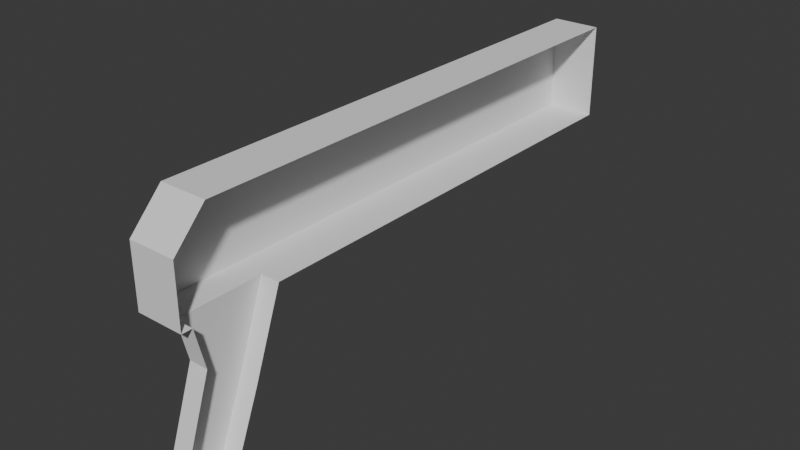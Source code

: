 # Source: mox47.blend  (saved by Blender 4.2.66; exported with 4.5.12 LTS)
import bpy
from mathutils import Matrix  # noqa: F401  (used for matrix-valued properties, if any)

bpy.ops.wm.read_factory_settings(use_empty=True)
scene = bpy.context.scene
scene.name = 'Scene'

# ---- collections
col_collection = bpy.data.collections.new('Collection'); scene.collection.children.link(col_collection)
col_2 = bpy.data.collections.new('コレクション 2'); scene.collection.children.link(col_2)

# ---- world
world_world = bpy.data.worlds.new('World'); scene.world = world_world
world_world.use_nodes = True; world_world.node_tree.nodes.clear()
_N = world_world.node_tree.nodes; _L = world_world.node_tree.links
n0 = _N.new('ShaderNodeOutputWorld'); n0.name = 'World Output'; n0.location = (300, 300)
n1 = _N.new('ShaderNodeBackground'); n1.name = 'Background'; n1.location = (10, 300)
n1.inputs[0].default_value = (0.05088, 0.05088, 0.05088, 1.0)
_L.new(n1.outputs[0], n0.inputs[0])
n0.is_active_output = True
world_world.color = (0.05088, 0.05088, 0.05088)
world_world.sun_shadow_jitter_overblur = 0.0

# ---- meshes
me_cube_003 = bpy.data.meshes.new('Cube.003')
me_cube_003.from_pydata([(-0.064, -0.198, -0.127), (-0.064, -0.16, -0.14), (0.0, -0.118, -0.03), (0.0, -0.182, -0.03), (-0.064, -0.175, -0.06), (-0.064, -0.14, -0.09), (0.0, 0.22, 0.04), (0.0, 0.22, -0.03), (-0.159, -0.19, -0.03), (-0.159, 0.22, -0.03), (0.0, -0.19, -0.03), (0.0, -0.14, -0.09), (0.0, -0.175, -0.06), (-0.064, -0.182, -0.03), (0.0, -0.16, -0.14), (0.0, -0.198, -0.127), (-0.064, -0.118, -0.03), (-0.159, -0.19, 0.015), (0.0, -0.19, 0.015), (0.0, -0.166, 0.04), (-0.159, 0.22, 0.04), (-0.159, -0.166, 0.04), (-0.159, -0.182, -0.03), (-0.064, -0.19, -0.03), (-0.159, -0.118, -0.03), (-0.054, 0.22, -0.03), (-0.054, 0.22, 0.04), (-0.064, -0.19, 0.015), (-0.064, -0.166, 0.04)], [(2, 3), (13, 23)], [(4, 5, 16, 13), (8, 22, 24, 9, 20, 21, 17), (1, 0, 15, 14), (8, 17, 27, 23), (0, 4, 12, 15), (0, 1, 5, 4), (5, 1, 14, 11), (16, 5, 11, 2), (4, 13, 3, 12), (21, 20, 26, 6, 19, 28), (22, 13, 16, 24), (10, 3, 13, 22, 8, 23), (21, 28, 27, 17), (24, 16, 25, 9), (25, 16, 2, 7), (25, 26, 20, 9), (26, 25, 7, 6), (23, 27, 18, 10), (27, 28, 19, 18)])
_uv = me_cube_003.uv_layers.new(name='UVMap')
_uv.uv.foreach_set('vector', [0.5, 0.0, 0.5, 0.25, 0.5829, 0.25, 0.6069, 0.0, 0.375, 0.0, 0.375, 0.0031, 0.375, 0.04238, 0.375, 0.25, 0.5629, 0.25, 0.5629, 0.005783, 0.5291, 0.0, 0.375, 0.25, 0.375, 0.0, 0.375, 0.0, 0.375, 0.25, 0.375, 0.0, 0.5291, 0.0, 0.5291, 0.0, 0.375, 0.0, 0.375, 0.0, 0.5, 0.0, 0.5, 0.0, 0.375, 0.0, 0.375, 0.0, 0.375, 0.25, 0.5, 0.25, 0.5, 0.0, 0.5, 0.25, 0.375, 0.25, 0.375, 0.25, 0.5, 0.25, 0.5829, 0.25, 0.5, 0.25, 0.5, 0.25, 0.5829, 0.25, 0.5, 0.0, 0.6069, 0.0, 0.6069, 0.0, 0.5, 0.0, 0.625, 0.01639, 0.625, 0.25, 0.625, 0.25, 0.625, 0.25, 0.625, 0.01639, 0.625, 0.01639, 0.375, 0.0031, 0.6069, 0.0, 0.5829, 0.25, 0.375, 0.04238, 0.375, 0.0, 0.6069, 0.0, 0.6069, 0.0, 0.375, 0.0031, 0.375, 0.0, 0.375, 0.0, 0.5629, 0.005783, 0.5999, 0.01211, 0.5291, 0.0, 0.5291, 0.0, 0.375, 0.04238, 0.5829, 0.25, 0.375, 0.25, 0.375, 0.25, 0.375, 0.25, 0.5829, 0.25, 0.5829, 0.25, 0.375, 0.25, 0.375, 0.25, 0.6039, 0.25, 0.5629, 0.25, 0.375, 0.25, 0.6039, 0.25, 0.375, 0.25, 0.375, 0.25, 0.625, 0.25, 0.375, 0.0, 0.5291, 0.0, 0.5291, 0.0, 0.375, 0.0, 0.5291, 0.0, 0.5999, 0.01211, 0.625, 0.01639, 0.5291, 0.0])
me_cube_003.update()

# ---- objects
ob_cube_001 = bpy.data.objects.new('Cube.001', me_cube_003)
ob_empty = bpy.data.objects.new('Empty', None)

# ---- transforms, parenting, visibility, modifiers, constraints
ob_cube_001.location = (0.0, -7.451e-09, 0.2)
ob_cube_001.scale = (0.2207, 1.0, 1.0)
ob_empty.location = (0.0, 0.0, 0.14)
ob_empty.rotation_euler = (1.571, -0.0, -1.571)
ob_empty.scale = (0.1892, 0.1892, 0.1892)
ob_empty.empty_display_type = 'IMAGE'
ob_empty.empty_display_size = 5.0
ob_empty.use_empty_image_alpha = True
ob_empty.color = (1.0, 1.0, 1.0, 0.254)

# ---- collection membership
col_collection.objects.link(ob_cube_001)
col_2.objects.link(ob_empty)

# ---- scene / render settings (as saved in the file)
scene.frame_start = 1; scene.frame_end = 16; scene.frame_set(1)
scene.render.engine = 'BLENDER_EEVEE_NEXT'
bpy.context.view_layer.update()

# ---- added for rendering (the .blend has no active camera and no usable light): camera, sun
cam_auto = bpy.data.cameras.new('AutoCamera')
cam_auto.lens = 50.0
cam_auto.sensor_width = 36.0
cam_auto.clip_end = 1000.0
ob_auto_camera = bpy.data.objects.new('AutoCamera', cam_auto)
scene.collection.objects.link(ob_auto_camera)
ob_auto_camera.location = (0.404785, -0.495793, 0.487862)
ob_auto_camera.rotation_euler = (1.09748, -7.21219e-08, 0.694738)
scene.camera = ob_auto_camera
light_auto_sun = bpy.data.lights.new('AutoSun', 'SUN')
light_auto_sun.energy = 3.0
light_auto_sun.angle = 0.0523599
ob_auto_sun = bpy.data.objects.new('AutoSun', light_auto_sun)
scene.collection.objects.link(ob_auto_sun)
ob_auto_sun.rotation_euler = (0.872665, 0.174533, 0.523599)
bpy.context.view_layer.update()
